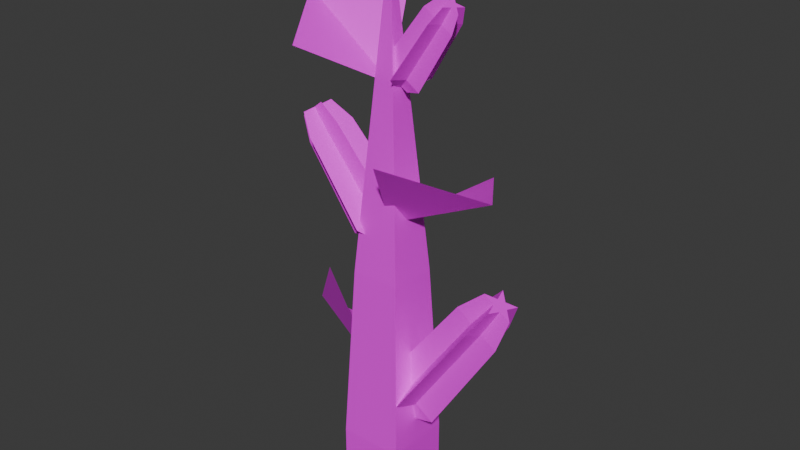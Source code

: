 # Source: starcorn.blend  (saved by Blender 4.5.91; exported with 4.5.12 LTS)
import bpy
from mathutils import Matrix  # noqa: F401  (used for matrix-valued properties, if any)

bpy.ops.wm.read_factory_settings(use_empty=True)
scene = bpy.context.scene
scene.name = 'Scene'

# ---- collections
col_collection = bpy.data.collections.new('Collection'); scene.collection.children.link(col_collection)

# ---- images (referenced by path relative to the original .blend; pixels are not part of the script)
import os
ASSET_DIR = os.environ.get("B2B_ASSET_DIR", "")  # directory of the original .blend (textures are referenced by path, not embedded)
HERE = os.path.dirname(os.path.abspath(__file__))  # packed textures are extracted next to this script under _unpacked/

def load_image(name, relpath, width, height, colorspace="sRGB"):
    """Load a texture the original file referenced (path relative to the .blend, or extracted next to this script)."""
    p = next((c for c in (os.path.join(HERE, relpath), os.path.join(ASSET_DIR, relpath)) if relpath and os.path.exists(c)), "")
    if p:
        img = bpy.data.images.load(p, check_existing=True)
        img.name = name
    else:  # same state as the original file: an image datablock whose file is absent (Cycles renders it pink)
        img = bpy.data.images.new(name, width, height)
        img.source = "FILE"
        img.filepath = "//" + (relpath or name)
    img.colorspace_settings.name = colorspace
    return img
img_gradientcolor_png = load_image('gradientcolor.png', 'gradientcolor.png', 1024, 1024, 'sRGB')

# ---- materials (node trees are filled in below, after node groups)
mat_material_001 = bpy.data.materials.new('Material.001')
mat_greenplant_001 = bpy.data.materials.new('greenplant.001')
mat_greenplant_001.preview_render_type = 'CUBE'

# ---- material node trees
mat_material_001.use_nodes = True; mat_material_001.node_tree.nodes.clear()
_N = mat_material_001.node_tree.nodes; _L = mat_material_001.node_tree.links
n0 = _N.new('ShaderNodeBsdfPrincipled'); n0.name = 'Principled BSDF'; n0.location = (-200, 100)
n1 = _N.new('ShaderNodeOutputMaterial'); n1.name = 'Material Output'; n1.location = (200, 100)
n2 = _N.new('ShaderNodeTexImage'); n2.name = 'Image Texture'; n2.location = (-490, 80)
n2.image = img_gradientcolor_png
_L.new(n0.outputs[0], n1.inputs[0])
_L.new(n2.outputs[0], n0.inputs[0])
n1.is_active_output = True
mat_greenplant_001.use_nodes = True; mat_greenplant_001.node_tree.nodes.clear()
_N = mat_greenplant_001.node_tree.nodes; _L = mat_greenplant_001.node_tree.links
n0 = _N.new('ShaderNodeBsdfPrincipled'); n0.name = 'Principled BSDF'; n0.location = (-200, 100)
n1 = _N.new('ShaderNodeOutputMaterial'); n1.name = 'Material Output'; n1.location = (200, 100)
n2 = _N.new('ShaderNodeTexImage'); n2.name = 'Image Texture'; n2.location = (-490, 80)
n2.image = img_gradientcolor_png
_L.new(n0.outputs[0], n1.inputs[0])
_L.new(n2.outputs[0], n0.inputs[0])
n1.is_active_output = True

# ---- world
world_world = bpy.data.worlds.new('World'); scene.world = world_world
world_world.use_nodes = True; world_world.node_tree.nodes.clear()
_N = world_world.node_tree.nodes; _L = world_world.node_tree.links
n0 = _N.new('ShaderNodeOutputWorld'); n0.name = 'World Output'; n0.location = (200, 100)
n1 = _N.new('ShaderNodeBackground'); n1.name = 'Background'; n1.location = (-200, 100)
n1.inputs[0].default_value = (0.05088, 0.05088, 0.05088, 1.0)
_L.new(n1.outputs[0], n0.inputs[0])
n0.is_active_output = True
world_world.color = (0.05088, 0.05088, 0.05088)
world_world.sun_shadow_jitter_overblur = 0.0

# ---- meshes
me_fame_star_svgrepo_com_svg = bpy.data.meshes.new('fame-star-svgrepo-com.svg')
me_fame_star_svgrepo_com_svg.from_pydata([(0.3323, -9.089e-09, -0.2149), (0.8662, 8.955e-09, 0.1979), (0.2166, 8.955e-09, 0.1979), (4.322e-05, 3.735e-08, 0.8475), (-0.2165, 8.955e-09, 0.1979), (-0.8661, 8.955e-09, 0.1979), (-0.3315, -9.016e-09, -0.2132), (-0.5413, -3.837e-08, -0.8849), (0.0009094, -2.02e-08, -0.4691), (0.5418, -3.837e-08, -0.8849), (0.2679, 1.718, -0.1964), (0.7106, 1.718, 0.1458), (0.179, 1.718, 0.1458), (0.0, 1.718, 0.6828), (-0.179, 1.718, 0.1458), (-0.7091, 1.718, 0.1458), (-0.2671, 1.718, -0.1941), (-0.4364, 1.718, -0.7361), (0.001145, 1.718, -0.4006), (0.4365, 1.718, -0.7353), (0.1694, 2.165, -0.1632), (0.457, 2.165, 0.05916), (0.116, 2.165, 0.05916), (6.51e-05, 2.165, 0.407), (-0.1159, 2.165, 0.05916), (-0.455, 2.165, 0.05916), (-0.1686, 2.165, -0.1611), (-0.2757, 2.165, -0.504), (0.001077, 2.165, -0.2918), (0.2757, 2.165, -0.5029), (0.1596, -0.3193, -0.1566), (0.4159, -0.3193, 0.04153), (0.1041, -0.3193, 0.04153), (0.0001446, -0.3193, 0.3533), (-0.1038, -0.3193, 0.04153), (-0.4156, -0.3193, 0.04153), (-0.159, -0.3193, -0.1558), (-0.2597, -0.3193, -0.4782), (0.0005603, -0.3193, -0.2786), (0.2602, -0.3193, -0.4782), (0.7884, 0.859, 0.1719), (0.1978, 0.859, 0.1719), (2.161e-05, 0.859, 0.7652), (-0.1978, 0.859, 0.1719), (-0.7876, 0.859, 0.1719), (-0.2993, 0.859, -0.2037), (-0.4889, 0.859, -0.8105), (0.001027, 0.859, -0.4349), (0.4892, 0.859, -0.8101), (0.3001, 0.859, -0.2056)], [], [(49, 40, 1, 0), (40, 41, 2, 1), (41, 42, 3, 2), (42, 43, 4, 3), (43, 44, 5, 4), (44, 45, 6, 5), (45, 46, 7, 6), (46, 47, 8, 7), (47, 48, 9, 8), (48, 49, 0, 9), (4, 5, 35, 34), (29, 20, 10, 19), (28, 29, 19, 18), (27, 28, 18, 17), (26, 27, 17, 16), (25, 26, 16, 15), (24, 25, 15, 14), (23, 24, 14, 13), (22, 23, 13, 12), (21, 22, 12, 11), (20, 21, 11, 10), (21, 20, 29, 28, 27, 26, 25, 24, 23, 22), (30, 31, 32, 33, 34, 35, 36, 37, 38, 39), (1, 2, 32, 31), (8, 9, 39, 38), (5, 6, 36, 35), (2, 3, 33, 32), (9, 0, 30, 39), (6, 7, 37, 36), (3, 4, 34, 33), (0, 1, 31, 30), (7, 8, 38, 37), (19, 10, 49, 48), (18, 19, 48, 47), (17, 18, 47, 46), (16, 17, 46, 45), (15, 16, 45, 44), (14, 15, 44, 43), (13, 14, 43, 42), (12, 13, 42, 41), (11, 12, 41, 40), (10, 11, 40, 49)])
_uv = me_fame_star_svgrepo_com_svg.uv_layers.new(name='UVMap')
_uv.uv.foreach_set('vector', [0.3352, 0.5029, 0.3594, 0.5029, 0.3594, 0.664, 0.3352, 0.664, 0.3352, 0.5029, 0.3594, 0.5029, 0.3594, 0.664, 0.3352, 0.664, 0.3352, 0.5029, 0.3594, 0.5029, 0.3594, 0.664, 0.3352, 0.664, 0.3352, 0.5029, 0.3594, 0.5029, 0.3594, 0.664, 0.3352, 0.664, 0.3352, 0.5029, 0.3594, 0.5029, 0.3594, 0.664, 0.3352, 0.664, 0.3352, 0.5029, 0.3594, 0.5029, 0.3594, 0.664, 0.3352, 0.664, 0.3352, 0.5029, 0.3594, 0.5029, 0.3594, 0.664, 0.3352, 0.664, 0.3352, 0.5029, 0.3594, 0.5029, 0.3594, 0.664, 0.3352, 0.664, 0.3352, 0.5029, 0.3594, 0.5029, 0.3594, 0.664, 0.3352, 0.664, 0.3352, 0.5029, 0.3594, 0.5029, 0.3594, 0.664, 0.3352, 0.664, 0.3352, 0.5029, 0.3594, 0.5029, 0.3594, 0.664, 0.3352, 0.664, 0.3352, 0.5029, 0.3594, 0.5029, 0.3594, 0.664, 0.3352, 0.664, 0.3352, 0.5029, 0.3594, 0.5029, 0.3594, 0.664, 0.3352, 0.664, 0.3352, 0.5029, 0.3594, 0.5029, 0.3594, 0.664, 0.3352, 0.664, 0.3352, 0.5029, 0.3594, 0.5029, 0.3594, 0.664, 0.3352, 0.664, 0.3352, 0.5029, 0.3594, 0.5029, 0.3594, 0.664, 0.3352, 0.664, 0.3352, 0.5029, 0.3594, 0.5029, 0.3594, 0.664, 0.3352, 0.664, 0.3352, 0.5029, 0.3594, 0.5029, 0.3594, 0.664, 0.3352, 0.664, 0.3352, 0.5029, 0.3594, 0.5029, 0.3594, 0.664, 0.3352, 0.664, 0.3352, 0.5029, 0.3594, 0.5029, 0.3594, 0.664, 0.3352, 0.664, 0.3352, 0.5029, 0.3594, 0.5029, 0.3594, 0.664, 0.3352, 0.664, 0.3473, 0.664, 0.3544, 0.6486, 0.3588, 0.6083, 0.3588, 0.5585, 0.3544, 0.5183, 0.3473, 0.5029, 0.3402, 0.5183, 0.3358, 0.5585, 0.3358, 0.6083, 0.3402, 0.6486, 0.3473, 0.664, 0.3544, 0.6486, 0.3588, 0.6083, 0.3588, 0.5585, 0.3544, 0.5183, 0.3473, 0.5029, 0.3402, 0.5183, 0.3358, 0.5585, 0.3358, 0.6083, 0.3402, 0.6486, 0.3352, 0.5029, 0.3594, 0.5029, 0.3594, 0.664, 0.3352, 0.664, 0.3352, 0.5029, 0.3594, 0.5029, 0.3594, 0.664, 0.3352, 0.664, 0.3352, 0.5029, 0.3594, 0.5029, 0.3594, 0.664, 0.3352, 0.664, 0.3352, 0.5029, 0.3594, 0.5029, 0.3594, 0.664, 0.3352, 0.664, 0.3352, 0.5029, 0.3594, 0.5029, 0.3594, 0.664, 0.3352, 0.664, 0.3352, 0.5029, 0.3594, 0.5029, 0.3594, 0.664, 0.3352, 0.664, 0.3352, 0.5029, 0.3594, 0.5029, 0.3594, 0.664, 0.3352, 0.664, 0.3352, 0.5029, 0.3594, 0.5029, 0.3594, 0.664, 0.3352, 0.664, 0.3352, 0.5029, 0.3594, 0.5029, 0.3594, 0.664, 0.3352, 0.664, 0.3352, 0.5029, 0.3594, 0.5029, 0.3594, 0.664, 0.3352, 0.664, 0.3352, 0.5029, 0.3594, 0.5029, 0.3594, 0.664, 0.3352, 0.664, 0.3352, 0.5029, 0.3594, 0.5029, 0.3594, 0.664, 0.3352, 0.664, 0.3352, 0.5029, 0.3594, 0.5029, 0.3594, 0.664, 0.3352, 0.664, 0.3352, 0.5029, 0.3594, 0.5029, 0.3594, 0.664, 0.3352, 0.664, 0.3352, 0.5029, 0.3594, 0.5029, 0.3594, 0.664, 0.3352, 0.664, 0.3352, 0.5029, 0.3594, 0.5029, 0.3594, 0.664, 0.3352, 0.664, 0.3352, 0.5029, 0.3594, 0.5029, 0.3594, 0.664, 0.3352, 0.664, 0.3352, 0.5029, 0.3594, 0.5029, 0.3594, 0.664, 0.3352, 0.664, 0.3352, 0.5029, 0.3594, 0.5029, 0.3594, 0.664, 0.3352, 0.664])
_ca = me_fame_star_svgrepo_com_svg.color_attributes.new('fill_color', 'FLOAT_COLOR', 'POINT')
_ca.data.foreach_set('color', [0.0009106, 0.0003035, 0.001214, 1.0, 0.0009106, 0.0003035, 0.001214, 1.0, 0.0009106, 0.0003035, 0.001214, 1.0, 0.0009106, 0.0003035, 0.001214, 1.0, 0.0009106, 0.0003035, 0.001214, 1.0, 0.0009106, 0.0003035, 0.001214, 1.0, 0.0009106, 0.0003035, 0.001214, 1.0, 0.0009106, 0.0003035, 0.001214, 1.0, 0.0009106, 0.0003035, 0.001214, 1.0, 0.0009106, 0.0003035, 0.001214, 1.0, 0.0009106, 0.0003035, 0.001214, 1.0, 0.0009106, 0.0003035, 0.001214, 1.0, 0.0009106, 0.0003035, 0.001214, 1.0, 0.0009106, 0.0003035, 0.001214, 1.0, 0.0009106, 0.0003035, 0.001214, 1.0, 0.0009106, 0.0003035, 0.001214, 1.0, 0.0009106, 0.0003035, 0.001214, 1.0, 0.0009106, 0.0003035, 0.001214, 1.0, 0.0009106, 0.0003035, 0.001214, 1.0, 0.0009106, 0.0003035, 0.001214, 1.0, 0.0009106, 0.0003035, 0.001214, 1.0, 0.0009106, 0.0003035, 0.001214, 1.0, 0.0009106, 0.0003035, 0.001214, 1.0, 0.0009106, 0.0003035, 0.001214, 1.0, 0.0009106, 0.0003035, 0.001214, 1.0, 0.0009106, 0.0003035, 0.001214, 1.0, 0.0009106, 0.0003035, 0.001214, 1.0, 0.0009106, 0.0003035, 0.001214, 1.0, 0.0009106, 0.0003035, 0.001214, 1.0, 0.0009106, 0.0003035, 0.001214, 1.0, 0.0009106, 0.0003035, 0.001214, 1.0, 0.0009106, 0.0003035, 0.001214, 1.0, 0.0009106, 0.0003035, 0.001214, 1.0, 0.0009106, 0.0003035, 0.001214, 1.0, 0.0009106, 0.0003035, 0.001214, 1.0, 0.0009106, 0.0003035, 0.001214, 1.0, 0.0009106, 0.0003035, 0.001214, 1.0, 0.0009106, 0.0003035, 0.001214, 1.0, 0.0009106, 0.0003035, 0.001214, 1.0, 0.0009106, 0.0003035, 0.001214, 1.0, 0.0009106, 0.0003035, 0.001214, 1.0, 0.0009106, 0.0003035, 0.001214, 1.0, 0.0009106, 0.0003035, 0.001214, 1.0, 0.0009106, 0.0003035, 0.001214, 1.0, 0.0009106, 0.0003035, 0.001214, 1.0, 0.0009106, 0.0003035, 0.001214, 1.0, 0.0009106, 0.0003035, 0.001214, 1.0, 0.0009106, 0.0003035, 0.001214, 1.0, 0.0009106, 0.0003035, 0.001214, 1.0, 0.0009106, 0.0003035, 0.001214, 1.0])
_ca = me_fame_star_svgrepo_com_svg.color_attributes.new('vertex_color', 'FLOAT_COLOR', 'POINT')
_ca.data.foreach_set('color', [0.0, 0.0, 0.0, 1.0, 0.0, 0.0, 0.0, 1.0, 0.0, 0.0, 0.0, 1.0, 0.0, 0.0, 0.0, 1.0, 0.0, 0.0, 0.0, 1.0, 0.0, 0.0, 0.0, 1.0, 0.0, 0.0, 0.0, 1.0, 0.0, 0.0, 0.0, 1.0, 0.0, 0.0, 0.0, 1.0, 0.0, 0.0, 0.0, 1.0, 0.0, 0.0, 0.0, 1.0, 0.0, 0.0, 0.0, 1.0, 0.0, 0.0, 0.0, 1.0, 0.0, 0.0, 0.0, 1.0, 0.0, 0.0, 0.0, 1.0, 0.0, 0.0, 0.0, 1.0, 0.0, 0.0, 0.0, 1.0, 0.0, 0.0, 0.0, 1.0, 0.0, 0.0, 0.0, 1.0, 0.0, 0.0, 0.0, 1.0, 0.0, 0.0, 0.0, 1.0, 0.0, 0.0, 0.0, 1.0, 0.0, 0.0, 0.0, 1.0, 0.0, 0.0, 0.0, 1.0, 0.0, 0.0, 0.0, 1.0, 0.0, 0.0, 0.0, 1.0, 0.0, 0.0, 0.0, 1.0, 0.0, 0.0, 0.0, 1.0, 0.0, 0.0, 0.0, 1.0, 0.0, 0.0, 0.0, 1.0, 0.0, 0.0, 0.0, 1.0, 0.0, 0.0, 0.0, 1.0, 0.0, 0.0, 0.0, 1.0, 0.0, 0.0, 0.0, 1.0, 0.0, 0.0, 0.0, 1.0, 0.0, 0.0, 0.0, 1.0, 0.0, 0.0, 0.0, 1.0, 0.0, 0.0, 0.0, 1.0, 0.0, 0.0, 0.0, 1.0, 0.0, 0.0, 0.0, 1.0, 0.0, 0.0, 0.0, 1.0, 0.0, 0.0, 0.0, 1.0, 0.0, 0.0, 0.0, 1.0, 0.0, 0.0, 0.0, 1.0, 0.0, 0.0, 0.0, 1.0, 0.0, 0.0, 0.0, 1.0, 0.0, 0.0, 0.0, 1.0, 0.0, 0.0, 0.0, 1.0, 0.0, 0.0, 0.0, 1.0, 0.0, 0.0, 0.0, 1.0])
me_fame_star_svgrepo_com_svg.materials.append(mat_material_001)
me_fame_star_svgrepo_com_svg.update()
me_cube_001 = bpy.data.meshes.new('Cube.001')
me_cube_001.from_pydata([(-0.5262, -0.5466, -1.015), (0.0, 0.0, 2.297), (-0.5262, 0.5466, -1.015), (0.5262, -0.5466, -1.015), (0.5262, 0.5466, -1.015), (-0.5262, -0.5466, -0.7657), (-0.5262, 0.5466, -0.7657), (0.5262, 0.5466, -0.7657), (0.5262, -0.5466, -0.7657), (-0.3989, -0.3989, 0.3427), (-0.3989, 0.3989, 0.3427), (0.3989, 0.3989, 0.3427), (0.3989, -0.3989, 0.3427)], [], [(9, 1, 10), (10, 1, 11), (11, 1, 12), (12, 1, 9), (2, 4, 3, 0), (3, 8, 5, 0), (4, 7, 8, 3), (2, 6, 7, 4), (0, 5, 6, 2), (8, 12, 9, 5), (7, 11, 12, 8), (6, 10, 11, 7), (5, 9, 10, 6)])
_uv = me_cube_001.uv_layers.new(name='UVMap')
_uv.uv.foreach_set('vector', [0.3267, 0.1722, 0.333, 0.2119, 0.3267, 0.2119, 0.3267, 0.2119, 0.333, 0.2516, 0.3267, 0.2516, 0.3267, 0.2516, 0.333, 0.2913, 0.3267, 0.2913, 0.3267, 0.2913, 0.333, 0.331, 0.3267, 0.331, 0.3202, 0.2516, 0.3081, 0.2516, 0.3081, 0.2913, 0.3202, 0.2913, 0.3081, 0.2913, 0.3205, 0.2913, 0.3205, 0.331, 0.3081, 0.331, 0.3081, 0.2516, 0.3205, 0.2516, 0.3205, 0.2913, 0.3081, 0.2913, 0.3081, 0.2119, 0.3205, 0.2119, 0.3205, 0.2516, 0.3081, 0.2516, 0.3081, 0.1722, 0.3205, 0.1722, 0.3205, 0.2119, 0.3081, 0.2119, 0.3205, 0.2913, 0.3267, 0.2913, 0.3267, 0.331, 0.3205, 0.331, 0.3205, 0.2516, 0.3267, 0.2516, 0.3267, 0.2913, 0.3205, 0.2913, 0.3205, 0.2119, 0.3267, 0.2119, 0.3267, 0.2516, 0.3205, 0.2516, 0.3205, 0.1722, 0.3267, 0.1722, 0.3267, 0.2119, 0.3205, 0.2119])
me_cube_001.materials.append(mat_greenplant_001)
me_cube_001.update()
me_plane = bpy.data.meshes.new('Plane')
me_plane.from_pydata([(-0.403, -0.403, 0.1496), (0.403, -0.403, -0.1496), (-0.403, 0.403, -0.1496), (0.403, 0.403, 0.1496)], [], [(1, 2, 0), (1, 3, 2)])
_uv = me_plane.uv_layers.new(name='UVMap')
_uv.uv.foreach_set('vector', [0.6381, 0.5057, 0.6123, 0.6628, 0.6123, 0.5057, 0.6381, 0.5057, 0.6381, 0.6628, 0.6123, 0.6628])
me_plane.materials.append(mat_greenplant_001)
me_plane.update()
me_plane_001 = bpy.data.meshes.new('Plane.001')
me_plane_001.from_pydata([(-0.403, -0.403, 0.1496), (0.403, -0.403, -0.1496), (-0.403, 0.403, -0.1496), (0.403, 0.403, 0.1496)], [], [(1, 2, 0), (1, 3, 2)])
_uv = me_plane_001.uv_layers.new(name='UVMap')
_uv.uv.foreach_set('vector', [0.6383, 0.5037, 0.6122, 0.6647, 0.6122, 0.5037, 0.6383, 0.5037, 0.6383, 0.6647, 0.6122, 0.6647])
me_plane_001.materials.append(mat_greenplant_001)
me_plane_001.update()
me_plane_002 = bpy.data.meshes.new('Plane.002')
me_plane_002.from_pydata([(-0.403, -0.403, 0.1496), (0.403, -0.403, -0.1496), (-0.403, 0.403, -0.1496), (0.403, 0.403, 0.1496)], [], [(1, 2, 0), (1, 3, 2)])
_uv = me_plane_002.uv_layers.new(name='UVMap')
_uv.uv.foreach_set('vector', [0.6369, 0.5027, 0.6138, 0.663, 0.6138, 0.5027, 0.6369, 0.5027, 0.6369, 0.663, 0.6138, 0.663])
me_plane_002.materials.append(mat_greenplant_001)
me_plane_002.update()
me_fame_star_svgrepo_com_svg_003 = bpy.data.meshes.new('fame-star-svgrepo-com.svg.003')
me_fame_star_svgrepo_com_svg_003.from_pydata([(0.3323, -9.089e-09, -0.2149), (0.8662, 8.955e-09, 0.1979), (0.2166, 8.955e-09, 0.1979), (4.322e-05, 3.735e-08, 0.8475), (-0.2165, 8.955e-09, 0.1979), (-0.8661, 8.955e-09, 0.1979), (-0.3315, -9.016e-09, -0.2132), (-0.5413, -3.837e-08, -0.8849), (0.0009094, -2.02e-08, -0.4691), (0.5418, -3.837e-08, -0.8849), (0.2679, 1.718, -0.1964), (0.7106, 1.718, 0.1458), (0.179, 1.718, 0.1458), (0.0, 1.718, 0.6828), (-0.179, 1.718, 0.1458), (-0.7091, 1.718, 0.1458), (-0.2671, 1.718, -0.1941), (-0.4364, 1.718, -0.7361), (0.001145, 1.718, -0.4006), (0.4365, 1.718, -0.7353), (0.1694, 2.165, -0.1632), (0.457, 2.165, 0.05916), (0.116, 2.165, 0.05916), (6.51e-05, 2.165, 0.407), (-0.1159, 2.165, 0.05916), (-0.455, 2.165, 0.05916), (-0.1686, 2.165, -0.1611), (-0.2757, 2.165, -0.504), (0.001077, 2.165, -0.2918), (0.2757, 2.165, -0.5029), (0.1596, -0.3193, -0.1566), (0.4159, -0.3193, 0.04153), (0.1041, -0.3193, 0.04153), (0.0001446, -0.3193, 0.3533), (-0.1038, -0.3193, 0.04153), (-0.4156, -0.3193, 0.04153), (-0.159, -0.3193, -0.1558), (-0.2597, -0.3193, -0.4782), (0.0005603, -0.3193, -0.2786), (0.2602, -0.3193, -0.4782), (0.7884, 0.859, 0.1719), (0.1978, 0.859, 0.1719), (2.161e-05, 0.859, 0.7652), (-0.1978, 0.859, 0.1719), (-0.7876, 0.859, 0.1719), (-0.2993, 0.859, -0.2037), (-0.4889, 0.859, -0.8105), (0.001027, 0.859, -0.4349), (0.4892, 0.859, -0.8101), (0.3001, 0.859, -0.2056)], [], [(49, 40, 1, 0), (40, 41, 2, 1), (41, 42, 3, 2), (42, 43, 4, 3), (43, 44, 5, 4), (44, 45, 6, 5), (45, 46, 7, 6), (46, 47, 8, 7), (47, 48, 9, 8), (48, 49, 0, 9), (4, 5, 35, 34), (29, 20, 10, 19), (28, 29, 19, 18), (27, 28, 18, 17), (26, 27, 17, 16), (25, 26, 16, 15), (24, 25, 15, 14), (23, 24, 14, 13), (22, 23, 13, 12), (21, 22, 12, 11), (20, 21, 11, 10), (21, 20, 29, 28, 27, 26, 25, 24, 23, 22), (30, 31, 32, 33, 34, 35, 36, 37, 38, 39), (1, 2, 32, 31), (8, 9, 39, 38), (5, 6, 36, 35), (2, 3, 33, 32), (9, 0, 30, 39), (6, 7, 37, 36), (3, 4, 34, 33), (0, 1, 31, 30), (7, 8, 38, 37), (19, 10, 49, 48), (18, 19, 48, 47), (17, 18, 47, 46), (16, 17, 46, 45), (15, 16, 45, 44), (14, 15, 44, 43), (13, 14, 43, 42), (12, 13, 42, 41), (11, 12, 41, 40), (10, 11, 40, 49)])
_uv = me_fame_star_svgrepo_com_svg_003.uv_layers.new(name='UVMap')
_uv.uv.foreach_set('vector', [0.3352, 0.5029, 0.3594, 0.5029, 0.3594, 0.664, 0.3352, 0.664, 0.3352, 0.5029, 0.3594, 0.5029, 0.3594, 0.664, 0.3352, 0.664, 0.3352, 0.5029, 0.3594, 0.5029, 0.3594, 0.664, 0.3352, 0.664, 0.3352, 0.5029, 0.3594, 0.5029, 0.3594, 0.664, 0.3352, 0.664, 0.3352, 0.5029, 0.3594, 0.5029, 0.3594, 0.664, 0.3352, 0.664, 0.3352, 0.5029, 0.3594, 0.5029, 0.3594, 0.664, 0.3352, 0.664, 0.3352, 0.5029, 0.3594, 0.5029, 0.3594, 0.664, 0.3352, 0.664, 0.3352, 0.5029, 0.3594, 0.5029, 0.3594, 0.664, 0.3352, 0.664, 0.3352, 0.5029, 0.3594, 0.5029, 0.3594, 0.664, 0.3352, 0.664, 0.3352, 0.5029, 0.3594, 0.5029, 0.3594, 0.664, 0.3352, 0.664, 0.3352, 0.5029, 0.3594, 0.5029, 0.3594, 0.664, 0.3352, 0.664, 0.3352, 0.5029, 0.3594, 0.5029, 0.3594, 0.664, 0.3352, 0.664, 0.3352, 0.5029, 0.3594, 0.5029, 0.3594, 0.664, 0.3352, 0.664, 0.3352, 0.5029, 0.3594, 0.5029, 0.3594, 0.664, 0.3352, 0.664, 0.3352, 0.5029, 0.3594, 0.5029, 0.3594, 0.664, 0.3352, 0.664, 0.3352, 0.5029, 0.3594, 0.5029, 0.3594, 0.664, 0.3352, 0.664, 0.3352, 0.5029, 0.3594, 0.5029, 0.3594, 0.664, 0.3352, 0.664, 0.3352, 0.5029, 0.3594, 0.5029, 0.3594, 0.664, 0.3352, 0.664, 0.3352, 0.5029, 0.3594, 0.5029, 0.3594, 0.664, 0.3352, 0.664, 0.3352, 0.5029, 0.3594, 0.5029, 0.3594, 0.664, 0.3352, 0.664, 0.3352, 0.5029, 0.3594, 0.5029, 0.3594, 0.664, 0.3352, 0.664, 0.3473, 0.664, 0.3544, 0.6486, 0.3588, 0.6083, 0.3588, 0.5585, 0.3544, 0.5183, 0.3473, 0.5029, 0.3402, 0.5183, 0.3358, 0.5585, 0.3358, 0.6083, 0.3402, 0.6486, 0.3473, 0.664, 0.3544, 0.6486, 0.3588, 0.6083, 0.3588, 0.5585, 0.3544, 0.5183, 0.3473, 0.5029, 0.3402, 0.5183, 0.3358, 0.5585, 0.3358, 0.6083, 0.3402, 0.6486, 0.3352, 0.5029, 0.3594, 0.5029, 0.3594, 0.664, 0.3352, 0.664, 0.3352, 0.5029, 0.3594, 0.5029, 0.3594, 0.664, 0.3352, 0.664, 0.3352, 0.5029, 0.3594, 0.5029, 0.3594, 0.664, 0.3352, 0.664, 0.3352, 0.5029, 0.3594, 0.5029, 0.3594, 0.664, 0.3352, 0.664, 0.3352, 0.5029, 0.3594, 0.5029, 0.3594, 0.664, 0.3352, 0.664, 0.3352, 0.5029, 0.3594, 0.5029, 0.3594, 0.664, 0.3352, 0.664, 0.3352, 0.5029, 0.3594, 0.5029, 0.3594, 0.664, 0.3352, 0.664, 0.3352, 0.5029, 0.3594, 0.5029, 0.3594, 0.664, 0.3352, 0.664, 0.3352, 0.5029, 0.3594, 0.5029, 0.3594, 0.664, 0.3352, 0.664, 0.3352, 0.5029, 0.3594, 0.5029, 0.3594, 0.664, 0.3352, 0.664, 0.3352, 0.5029, 0.3594, 0.5029, 0.3594, 0.664, 0.3352, 0.664, 0.3352, 0.5029, 0.3594, 0.5029, 0.3594, 0.664, 0.3352, 0.664, 0.3352, 0.5029, 0.3594, 0.5029, 0.3594, 0.664, 0.3352, 0.664, 0.3352, 0.5029, 0.3594, 0.5029, 0.3594, 0.664, 0.3352, 0.664, 0.3352, 0.5029, 0.3594, 0.5029, 0.3594, 0.664, 0.3352, 0.664, 0.3352, 0.5029, 0.3594, 0.5029, 0.3594, 0.664, 0.3352, 0.664, 0.3352, 0.5029, 0.3594, 0.5029, 0.3594, 0.664, 0.3352, 0.664, 0.3352, 0.5029, 0.3594, 0.5029, 0.3594, 0.664, 0.3352, 0.664, 0.3352, 0.5029, 0.3594, 0.5029, 0.3594, 0.664, 0.3352, 0.664])
_ca = me_fame_star_svgrepo_com_svg_003.color_attributes.new('fill_color', 'FLOAT_COLOR', 'POINT')
_ca.data.foreach_set('color', [0.0009106, 0.0003035, 0.001214, 1.0, 0.0009106, 0.0003035, 0.001214, 1.0, 0.0009106, 0.0003035, 0.001214, 1.0, 0.0009106, 0.0003035, 0.001214, 1.0, 0.0009106, 0.0003035, 0.001214, 1.0, 0.0009106, 0.0003035, 0.001214, 1.0, 0.0009106, 0.0003035, 0.001214, 1.0, 0.0009106, 0.0003035, 0.001214, 1.0, 0.0009106, 0.0003035, 0.001214, 1.0, 0.0009106, 0.0003035, 0.001214, 1.0, 0.0009106, 0.0003035, 0.001214, 1.0, 0.0009106, 0.0003035, 0.001214, 1.0, 0.0009106, 0.0003035, 0.001214, 1.0, 0.0009106, 0.0003035, 0.001214, 1.0, 0.0009106, 0.0003035, 0.001214, 1.0, 0.0009106, 0.0003035, 0.001214, 1.0, 0.0009106, 0.0003035, 0.001214, 1.0, 0.0009106, 0.0003035, 0.001214, 1.0, 0.0009106, 0.0003035, 0.001214, 1.0, 0.0009106, 0.0003035, 0.001214, 1.0, 0.0009106, 0.0003035, 0.001214, 1.0, 0.0009106, 0.0003035, 0.001214, 1.0, 0.0009106, 0.0003035, 0.001214, 1.0, 0.0009106, 0.0003035, 0.001214, 1.0, 0.0009106, 0.0003035, 0.001214, 1.0, 0.0009106, 0.0003035, 0.001214, 1.0, 0.0009106, 0.0003035, 0.001214, 1.0, 0.0009106, 0.0003035, 0.001214, 1.0, 0.0009106, 0.0003035, 0.001214, 1.0, 0.0009106, 0.0003035, 0.001214, 1.0, 0.0009106, 0.0003035, 0.001214, 1.0, 0.0009106, 0.0003035, 0.001214, 1.0, 0.0009106, 0.0003035, 0.001214, 1.0, 0.0009106, 0.0003035, 0.001214, 1.0, 0.0009106, 0.0003035, 0.001214, 1.0, 0.0009106, 0.0003035, 0.001214, 1.0, 0.0009106, 0.0003035, 0.001214, 1.0, 0.0009106, 0.0003035, 0.001214, 1.0, 0.0009106, 0.0003035, 0.001214, 1.0, 0.0009106, 0.0003035, 0.001214, 1.0, 0.0009106, 0.0003035, 0.001214, 1.0, 0.0009106, 0.0003035, 0.001214, 1.0, 0.0009106, 0.0003035, 0.001214, 1.0, 0.0009106, 0.0003035, 0.001214, 1.0, 0.0009106, 0.0003035, 0.001214, 1.0, 0.0009106, 0.0003035, 0.001214, 1.0, 0.0009106, 0.0003035, 0.001214, 1.0, 0.0009106, 0.0003035, 0.001214, 1.0, 0.0009106, 0.0003035, 0.001214, 1.0, 0.0009106, 0.0003035, 0.001214, 1.0])
_ca = me_fame_star_svgrepo_com_svg_003.color_attributes.new('vertex_color', 'FLOAT_COLOR', 'POINT')
_ca.data.foreach_set('color', [0.0, 0.0, 0.0, 1.0, 0.0, 0.0, 0.0, 1.0, 0.0, 0.0, 0.0, 1.0, 0.0, 0.0, 0.0, 1.0, 0.0, 0.0, 0.0, 1.0, 0.0, 0.0, 0.0, 1.0, 0.0, 0.0, 0.0, 1.0, 0.0, 0.0, 0.0, 1.0, 0.0, 0.0, 0.0, 1.0, 0.0, 0.0, 0.0, 1.0, 0.0, 0.0, 0.0, 1.0, 0.0, 0.0, 0.0, 1.0, 0.0, 0.0, 0.0, 1.0, 0.0, 0.0, 0.0, 1.0, 0.0, 0.0, 0.0, 1.0, 0.0, 0.0, 0.0, 1.0, 0.0, 0.0, 0.0, 1.0, 0.0, 0.0, 0.0, 1.0, 0.0, 0.0, 0.0, 1.0, 0.0, 0.0, 0.0, 1.0, 0.0, 0.0, 0.0, 1.0, 0.0, 0.0, 0.0, 1.0, 0.0, 0.0, 0.0, 1.0, 0.0, 0.0, 0.0, 1.0, 0.0, 0.0, 0.0, 1.0, 0.0, 0.0, 0.0, 1.0, 0.0, 0.0, 0.0, 1.0, 0.0, 0.0, 0.0, 1.0, 0.0, 0.0, 0.0, 1.0, 0.0, 0.0, 0.0, 1.0, 0.0, 0.0, 0.0, 1.0, 0.0, 0.0, 0.0, 1.0, 0.0, 0.0, 0.0, 1.0, 0.0, 0.0, 0.0, 1.0, 0.0, 0.0, 0.0, 1.0, 0.0, 0.0, 0.0, 1.0, 0.0, 0.0, 0.0, 1.0, 0.0, 0.0, 0.0, 1.0, 0.0, 0.0, 0.0, 1.0, 0.0, 0.0, 0.0, 1.0, 0.0, 0.0, 0.0, 1.0, 0.0, 0.0, 0.0, 1.0, 0.0, 0.0, 0.0, 1.0, 0.0, 0.0, 0.0, 1.0, 0.0, 0.0, 0.0, 1.0, 0.0, 0.0, 0.0, 1.0, 0.0, 0.0, 0.0, 1.0, 0.0, 0.0, 0.0, 1.0, 0.0, 0.0, 0.0, 1.0, 0.0, 0.0, 0.0, 1.0])
me_fame_star_svgrepo_com_svg_003.materials.append(mat_material_001)
me_fame_star_svgrepo_com_svg_003.update()
me_fame_star_svgrepo_com_svg_004 = bpy.data.meshes.new('fame-star-svgrepo-com.svg.004')
me_fame_star_svgrepo_com_svg_004.from_pydata([(0.3323, -9.089e-09, -0.2149), (0.8662, 8.955e-09, 0.1979), (0.2166, 8.955e-09, 0.1979), (4.322e-05, 3.735e-08, 0.8475), (-0.2165, 8.955e-09, 0.1979), (-0.8661, 8.955e-09, 0.1979), (-0.3315, -9.016e-09, -0.2132), (-0.5413, -3.837e-08, -0.8849), (0.0009094, -2.02e-08, -0.4691), (0.5418, -3.837e-08, -0.8849), (0.2679, 1.718, -0.1964), (0.7106, 1.718, 0.1458), (0.179, 1.718, 0.1458), (0.0, 1.718, 0.6828), (-0.179, 1.718, 0.1458), (-0.7091, 1.718, 0.1458), (-0.2671, 1.718, -0.1941), (-0.4364, 1.718, -0.7361), (0.001145, 1.718, -0.4006), (0.4365, 1.718, -0.7353), (0.1694, 2.165, -0.1632), (0.457, 2.165, 0.05916), (0.116, 2.165, 0.05916), (6.51e-05, 2.165, 0.407), (-0.1159, 2.165, 0.05916), (-0.455, 2.165, 0.05916), (-0.1686, 2.165, -0.1611), (-0.2757, 2.165, -0.504), (0.001077, 2.165, -0.2918), (0.2757, 2.165, -0.5029), (0.1596, -0.3193, -0.1566), (0.4159, -0.3193, 0.04153), (0.1041, -0.3193, 0.04153), (0.0001446, -0.3193, 0.3533), (-0.1038, -0.3193, 0.04153), (-0.4156, -0.3193, 0.04153), (-0.159, -0.3193, -0.1558), (-0.2597, -0.3193, -0.4782), (0.0005603, -0.3193, -0.2786), (0.2602, -0.3193, -0.4782), (0.7884, 0.859, 0.1719), (0.1978, 0.859, 0.1719), (2.161e-05, 0.859, 0.7652), (-0.1978, 0.859, 0.1719), (-0.7876, 0.859, 0.1719), (-0.2993, 0.859, -0.2037), (-0.4889, 0.859, -0.8105), (0.001027, 0.859, -0.4349), (0.4892, 0.859, -0.8101), (0.3001, 0.859, -0.2056)], [], [(49, 40, 1, 0), (40, 41, 2, 1), (41, 42, 3, 2), (42, 43, 4, 3), (43, 44, 5, 4), (44, 45, 6, 5), (45, 46, 7, 6), (46, 47, 8, 7), (47, 48, 9, 8), (48, 49, 0, 9), (4, 5, 35, 34), (29, 20, 10, 19), (28, 29, 19, 18), (27, 28, 18, 17), (26, 27, 17, 16), (25, 26, 16, 15), (24, 25, 15, 14), (23, 24, 14, 13), (22, 23, 13, 12), (21, 22, 12, 11), (20, 21, 11, 10), (21, 20, 29, 28, 27, 26, 25, 24, 23, 22), (30, 31, 32, 33, 34, 35, 36, 37, 38, 39), (1, 2, 32, 31), (8, 9, 39, 38), (5, 6, 36, 35), (2, 3, 33, 32), (9, 0, 30, 39), (6, 7, 37, 36), (3, 4, 34, 33), (0, 1, 31, 30), (7, 8, 38, 37), (19, 10, 49, 48), (18, 19, 48, 47), (17, 18, 47, 46), (16, 17, 46, 45), (15, 16, 45, 44), (14, 15, 44, 43), (13, 14, 43, 42), (12, 13, 42, 41), (11, 12, 41, 40), (10, 11, 40, 49)])
_uv = me_fame_star_svgrepo_com_svg_004.uv_layers.new(name='UVMap')
_uv.uv.foreach_set('vector', [0.3352, 0.5029, 0.3594, 0.5029, 0.3594, 0.664, 0.3352, 0.664, 0.3352, 0.5029, 0.3594, 0.5029, 0.3594, 0.664, 0.3352, 0.664, 0.3352, 0.5029, 0.3594, 0.5029, 0.3594, 0.664, 0.3352, 0.664, 0.3352, 0.5029, 0.3594, 0.5029, 0.3594, 0.664, 0.3352, 0.664, 0.3352, 0.5029, 0.3594, 0.5029, 0.3594, 0.664, 0.3352, 0.664, 0.3352, 0.5029, 0.3594, 0.5029, 0.3594, 0.664, 0.3352, 0.664, 0.3352, 0.5029, 0.3594, 0.5029, 0.3594, 0.664, 0.3352, 0.664, 0.3352, 0.5029, 0.3594, 0.5029, 0.3594, 0.664, 0.3352, 0.664, 0.3352, 0.5029, 0.3594, 0.5029, 0.3594, 0.664, 0.3352, 0.664, 0.3352, 0.5029, 0.3594, 0.5029, 0.3594, 0.664, 0.3352, 0.664, 0.3352, 0.5029, 0.3594, 0.5029, 0.3594, 0.664, 0.3352, 0.664, 0.3352, 0.5029, 0.3594, 0.5029, 0.3594, 0.664, 0.3352, 0.664, 0.3352, 0.5029, 0.3594, 0.5029, 0.3594, 0.664, 0.3352, 0.664, 0.3352, 0.5029, 0.3594, 0.5029, 0.3594, 0.664, 0.3352, 0.664, 0.3352, 0.5029, 0.3594, 0.5029, 0.3594, 0.664, 0.3352, 0.664, 0.3352, 0.5029, 0.3594, 0.5029, 0.3594, 0.664, 0.3352, 0.664, 0.3352, 0.5029, 0.3594, 0.5029, 0.3594, 0.664, 0.3352, 0.664, 0.3352, 0.5029, 0.3594, 0.5029, 0.3594, 0.664, 0.3352, 0.664, 0.3352, 0.5029, 0.3594, 0.5029, 0.3594, 0.664, 0.3352, 0.664, 0.3352, 0.5029, 0.3594, 0.5029, 0.3594, 0.664, 0.3352, 0.664, 0.3352, 0.5029, 0.3594, 0.5029, 0.3594, 0.664, 0.3352, 0.664, 0.3473, 0.664, 0.3544, 0.6486, 0.3588, 0.6083, 0.3588, 0.5585, 0.3544, 0.5183, 0.3473, 0.5029, 0.3402, 0.5183, 0.3358, 0.5585, 0.3358, 0.6083, 0.3402, 0.6486, 0.3473, 0.664, 0.3544, 0.6486, 0.3588, 0.6083, 0.3588, 0.5585, 0.3544, 0.5183, 0.3473, 0.5029, 0.3402, 0.5183, 0.3358, 0.5585, 0.3358, 0.6083, 0.3402, 0.6486, 0.3352, 0.5029, 0.3594, 0.5029, 0.3594, 0.664, 0.3352, 0.664, 0.3352, 0.5029, 0.3594, 0.5029, 0.3594, 0.664, 0.3352, 0.664, 0.3352, 0.5029, 0.3594, 0.5029, 0.3594, 0.664, 0.3352, 0.664, 0.3352, 0.5029, 0.3594, 0.5029, 0.3594, 0.664, 0.3352, 0.664, 0.3352, 0.5029, 0.3594, 0.5029, 0.3594, 0.664, 0.3352, 0.664, 0.3352, 0.5029, 0.3594, 0.5029, 0.3594, 0.664, 0.3352, 0.664, 0.3352, 0.5029, 0.3594, 0.5029, 0.3594, 0.664, 0.3352, 0.664, 0.3352, 0.5029, 0.3594, 0.5029, 0.3594, 0.664, 0.3352, 0.664, 0.3352, 0.5029, 0.3594, 0.5029, 0.3594, 0.664, 0.3352, 0.664, 0.3352, 0.5029, 0.3594, 0.5029, 0.3594, 0.664, 0.3352, 0.664, 0.3352, 0.5029, 0.3594, 0.5029, 0.3594, 0.664, 0.3352, 0.664, 0.3352, 0.5029, 0.3594, 0.5029, 0.3594, 0.664, 0.3352, 0.664, 0.3352, 0.5029, 0.3594, 0.5029, 0.3594, 0.664, 0.3352, 0.664, 0.3352, 0.5029, 0.3594, 0.5029, 0.3594, 0.664, 0.3352, 0.664, 0.3352, 0.5029, 0.3594, 0.5029, 0.3594, 0.664, 0.3352, 0.664, 0.3352, 0.5029, 0.3594, 0.5029, 0.3594, 0.664, 0.3352, 0.664, 0.3352, 0.5029, 0.3594, 0.5029, 0.3594, 0.664, 0.3352, 0.664, 0.3352, 0.5029, 0.3594, 0.5029, 0.3594, 0.664, 0.3352, 0.664, 0.3352, 0.5029, 0.3594, 0.5029, 0.3594, 0.664, 0.3352, 0.664])
_ca = me_fame_star_svgrepo_com_svg_004.color_attributes.new('fill_color', 'FLOAT_COLOR', 'POINT')
_ca.data.foreach_set('color', [0.0009106, 0.0003035, 0.001214, 1.0, 0.0009106, 0.0003035, 0.001214, 1.0, 0.0009106, 0.0003035, 0.001214, 1.0, 0.0009106, 0.0003035, 0.001214, 1.0, 0.0009106, 0.0003035, 0.001214, 1.0, 0.0009106, 0.0003035, 0.001214, 1.0, 0.0009106, 0.0003035, 0.001214, 1.0, 0.0009106, 0.0003035, 0.001214, 1.0, 0.0009106, 0.0003035, 0.001214, 1.0, 0.0009106, 0.0003035, 0.001214, 1.0, 0.0009106, 0.0003035, 0.001214, 1.0, 0.0009106, 0.0003035, 0.001214, 1.0, 0.0009106, 0.0003035, 0.001214, 1.0, 0.0009106, 0.0003035, 0.001214, 1.0, 0.0009106, 0.0003035, 0.001214, 1.0, 0.0009106, 0.0003035, 0.001214, 1.0, 0.0009106, 0.0003035, 0.001214, 1.0, 0.0009106, 0.0003035, 0.001214, 1.0, 0.0009106, 0.0003035, 0.001214, 1.0, 0.0009106, 0.0003035, 0.001214, 1.0, 0.0009106, 0.0003035, 0.001214, 1.0, 0.0009106, 0.0003035, 0.001214, 1.0, 0.0009106, 0.0003035, 0.001214, 1.0, 0.0009106, 0.0003035, 0.001214, 1.0, 0.0009106, 0.0003035, 0.001214, 1.0, 0.0009106, 0.0003035, 0.001214, 1.0, 0.0009106, 0.0003035, 0.001214, 1.0, 0.0009106, 0.0003035, 0.001214, 1.0, 0.0009106, 0.0003035, 0.001214, 1.0, 0.0009106, 0.0003035, 0.001214, 1.0, 0.0009106, 0.0003035, 0.001214, 1.0, 0.0009106, 0.0003035, 0.001214, 1.0, 0.0009106, 0.0003035, 0.001214, 1.0, 0.0009106, 0.0003035, 0.001214, 1.0, 0.0009106, 0.0003035, 0.001214, 1.0, 0.0009106, 0.0003035, 0.001214, 1.0, 0.0009106, 0.0003035, 0.001214, 1.0, 0.0009106, 0.0003035, 0.001214, 1.0, 0.0009106, 0.0003035, 0.001214, 1.0, 0.0009106, 0.0003035, 0.001214, 1.0, 0.0009106, 0.0003035, 0.001214, 1.0, 0.0009106, 0.0003035, 0.001214, 1.0, 0.0009106, 0.0003035, 0.001214, 1.0, 0.0009106, 0.0003035, 0.001214, 1.0, 0.0009106, 0.0003035, 0.001214, 1.0, 0.0009106, 0.0003035, 0.001214, 1.0, 0.0009106, 0.0003035, 0.001214, 1.0, 0.0009106, 0.0003035, 0.001214, 1.0, 0.0009106, 0.0003035, 0.001214, 1.0, 0.0009106, 0.0003035, 0.001214, 1.0])
_ca = me_fame_star_svgrepo_com_svg_004.color_attributes.new('vertex_color', 'FLOAT_COLOR', 'POINT')
_ca.data.foreach_set('color', [0.0, 0.0, 0.0, 1.0, 0.0, 0.0, 0.0, 1.0, 0.0, 0.0, 0.0, 1.0, 0.0, 0.0, 0.0, 1.0, 0.0, 0.0, 0.0, 1.0, 0.0, 0.0, 0.0, 1.0, 0.0, 0.0, 0.0, 1.0, 0.0, 0.0, 0.0, 1.0, 0.0, 0.0, 0.0, 1.0, 0.0, 0.0, 0.0, 1.0, 0.0, 0.0, 0.0, 1.0, 0.0, 0.0, 0.0, 1.0, 0.0, 0.0, 0.0, 1.0, 0.0, 0.0, 0.0, 1.0, 0.0, 0.0, 0.0, 1.0, 0.0, 0.0, 0.0, 1.0, 0.0, 0.0, 0.0, 1.0, 0.0, 0.0, 0.0, 1.0, 0.0, 0.0, 0.0, 1.0, 0.0, 0.0, 0.0, 1.0, 0.0, 0.0, 0.0, 1.0, 0.0, 0.0, 0.0, 1.0, 0.0, 0.0, 0.0, 1.0, 0.0, 0.0, 0.0, 1.0, 0.0, 0.0, 0.0, 1.0, 0.0, 0.0, 0.0, 1.0, 0.0, 0.0, 0.0, 1.0, 0.0, 0.0, 0.0, 1.0, 0.0, 0.0, 0.0, 1.0, 0.0, 0.0, 0.0, 1.0, 0.0, 0.0, 0.0, 1.0, 0.0, 0.0, 0.0, 1.0, 0.0, 0.0, 0.0, 1.0, 0.0, 0.0, 0.0, 1.0, 0.0, 0.0, 0.0, 1.0, 0.0, 0.0, 0.0, 1.0, 0.0, 0.0, 0.0, 1.0, 0.0, 0.0, 0.0, 1.0, 0.0, 0.0, 0.0, 1.0, 0.0, 0.0, 0.0, 1.0, 0.0, 0.0, 0.0, 1.0, 0.0, 0.0, 0.0, 1.0, 0.0, 0.0, 0.0, 1.0, 0.0, 0.0, 0.0, 1.0, 0.0, 0.0, 0.0, 1.0, 0.0, 0.0, 0.0, 1.0, 0.0, 0.0, 0.0, 1.0, 0.0, 0.0, 0.0, 1.0, 0.0, 0.0, 0.0, 1.0, 0.0, 0.0, 0.0, 1.0])
me_fame_star_svgrepo_com_svg_004.materials.append(mat_material_001)
me_fame_star_svgrepo_com_svg_004.update()

# ---- objects
ob_smallcorn = bpy.data.objects.new('smallcorn', me_fame_star_svgrepo_com_svg)
ob_stem = bpy.data.objects.new('stem', me_cube_001)
ob_smallleaf = bpy.data.objects.new('smallleaf', me_plane)
ob_medleaf = bpy.data.objects.new('medleaf', me_plane_001)
ob_largeleaf = bpy.data.objects.new('largeleaf', me_plane_002)
ob_smallcorn_001 = bpy.data.objects.new('smallcorn.001', me_fame_star_svgrepo_com_svg_003)
ob_smallcorn_002 = bpy.data.objects.new('smallcorn.002', me_fame_star_svgrepo_com_svg_004)

# ---- transforms, parenting, visibility, modifiers, constraints
ob_smallcorn.location = (0.05766, 4.741e-10, 1.496)
ob_smallcorn.rotation_euler = (1.571, 0.5871, 8.939e-08)
ob_smallcorn.scale = (0.08719, 0.1346, 0.08719)
ob_smallcorn.use_grease_pencil_lights = True
ob_stem.location = (0.0, 0.0, 0.6)
ob_stem.scale = (0.2217, 0.2217, 0.58)
ob_smallleaf.location = (-0.1619, -4.912e-08, 1.61)
ob_smallleaf.rotation_euler = (0.645, 0.1577, 0.6254)
ob_smallleaf.scale = (0.3805, 0.3805, 0.3805)
ob_medleaf.location = (0.1836, 1.475e-08, 1.135)
ob_medleaf.rotation_euler = (0.5645, 0.09925, 3.762)
ob_medleaf.scale = (0.4299, 0.4299, 0.4299)
ob_largeleaf.location = (-0.2281, 0.08125, 0.4909)
ob_largeleaf.rotation_euler = (0.6959, -0.5909, 3.263)
ob_largeleaf.scale = (0.4299, 0.4299, 0.4299)
ob_smallcorn_001.location = (-0.06541, 7.218e-08, 0.9628)
ob_smallcorn_001.rotation_euler = (1.571, -0.69, -1.109e-07)
ob_smallcorn_001.scale = (0.1155, 0.1963, 0.1155)
ob_smallcorn_001.use_grease_pencil_lights = True
ob_smallcorn_002.location = (0.1037, 1.553e-07, 0.3444)
ob_smallcorn_002.rotation_euler = (1.571, 0.601, 9.211e-08)
ob_smallcorn_002.scale = (0.1301, 0.2672, 0.1301)
ob_smallcorn_002.use_grease_pencil_lights = True

# ---- collection membership
col_collection.objects.link(ob_smallcorn)
col_collection.objects.link(ob_stem)
col_collection.objects.link(ob_smallleaf)
col_collection.objects.link(ob_medleaf)
col_collection.objects.link(ob_largeleaf)
col_collection.objects.link(ob_smallcorn_001)
col_collection.objects.link(ob_smallcorn_002)

# ---- scene / render settings (as saved in the file)
scene.frame_start = 1; scene.frame_end = 250; scene.frame_set(1)
scene.render.engine = 'BLENDER_EEVEE_NEXT'
bpy.context.view_layer.update()

# ---- added for rendering (the .blend has no active camera and no usable light): camera, sun
cam_auto = bpy.data.cameras.new('AutoCamera')
cam_auto.lens = 50.0
cam_auto.sensor_width = 36.0
cam_auto.clip_end = 1000.0
ob_auto_camera = bpy.data.objects.new('AutoCamera', cam_auto)
scene.collection.objects.link(ob_auto_camera)
ob_auto_camera.location = (2.08417, -2.46021, 2.61774)
ob_auto_camera.rotation_euler = (1.09748, -7.21219e-08, 0.694738)
scene.camera = ob_auto_camera
light_auto_sun = bpy.data.lights.new('AutoSun', 'SUN')
light_auto_sun.energy = 3.0
light_auto_sun.angle = 0.0523599
ob_auto_sun = bpy.data.objects.new('AutoSun', light_auto_sun)
scene.collection.objects.link(ob_auto_sun)
ob_auto_sun.rotation_euler = (0.872665, 0.174533, 0.523599)
bpy.context.view_layer.update()
